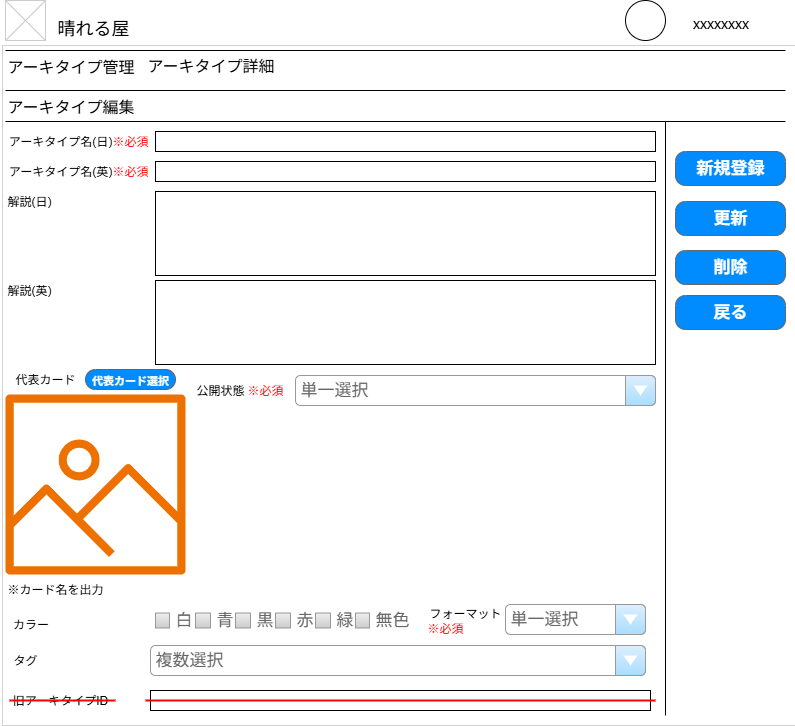

The diagram above was exported from draw.io. Its source (the exported page's mxGraphModel, read from the mxfile embedded in the PNG):
<mxGraphModel dx="1062" dy="1000" grid="1" gridSize="10" guides="1" tooltips="1" connect="1" arrows="1" fold="1" page="1" pageScale="1" pageWidth="826" pageHeight="1169" background="none" math="0" shadow="0">
  <root>
    <mxCell id="0" />
    <mxCell id="1" parent="0" />
    <mxCell id="hbholrn4Yred1cDjEpCk-20" value="" style="rounded=0;whiteSpace=wrap;html=1;strokeWidth=0;" vertex="1" parent="1">
      <mxGeometry x="17" y="60" width="793" height="680" as="geometry" />
    </mxCell>
    <mxCell id="2" value="晴れる屋" style="text;spacingTop=-5;fontSize=18;fontStyle=0" parent="1" vertex="1">
      <mxGeometry x="70" y="30" width="230" height="20" as="geometry" />
    </mxCell>
    <mxCell id="3" value="" style="line;strokeWidth=1" parent="1" vertex="1">
      <mxGeometry x="20" y="60" width="780" height="10" as="geometry" />
    </mxCell>
    <mxCell id="4" value="" style="line;strokeWidth=1" parent="1" vertex="1">
      <mxGeometry x="20" y="100" width="780" height="10" as="geometry" />
    </mxCell>
    <mxCell id="5" value="アーキタイプ管理" style="text;spacingTop=-5;fontSize=16;" parent="1" vertex="1">
      <mxGeometry x="20" y="70" width="100" height="31" as="geometry" />
    </mxCell>
    <mxCell id="20" value="" style="verticalLabelPosition=bottom;verticalAlign=top;strokeWidth=1;shape=mxgraph.mockup.graphics.iconGrid;strokeColor=#CCCCCC;gridSize=1,1;" parent="1" vertex="1">
      <mxGeometry x="20" y="15" width="40" height="40" as="geometry" />
    </mxCell>
    <mxCell id="vEusEk5azSb88voVYfvQ-61" value="" style="ellipse;whiteSpace=wrap;html=1;aspect=fixed;" parent="1" vertex="1">
      <mxGeometry x="640" y="15" width="40" height="40" as="geometry" />
    </mxCell>
    <mxCell id="vEusEk5azSb88voVYfvQ-62" value="&lt;span style=&quot;font-size: 14px; font-weight: 400;&quot;&gt;xxxxxxxx&lt;/span&gt;" style="text;strokeColor=none;fillColor=none;html=1;fontSize=24;fontStyle=1;verticalAlign=middle;align=center;" parent="1" vertex="1">
      <mxGeometry x="670" y="15" width="130" height="40" as="geometry" />
    </mxCell>
    <mxCell id="wtDppxojxG8r01CFjJgd-20" value="アーキタイプ詳細" style="text;spacingTop=-5;fontSize=16;" parent="1" vertex="1">
      <mxGeometry x="160" y="69" width="140" height="31" as="geometry" />
    </mxCell>
    <mxCell id="wtDppxojxG8r01CFjJgd-21" value="アーキタイプ編集" style="text;spacingTop=-5;fontSize=16;" parent="1" vertex="1">
      <mxGeometry x="20" y="110" width="140" height="31" as="geometry" />
    </mxCell>
    <mxCell id="wtDppxojxG8r01CFjJgd-22" value="" style="line;strokeWidth=1" parent="1" vertex="1">
      <mxGeometry x="20" y="131" width="780" height="10" as="geometry" />
    </mxCell>
    <mxCell id="wtDppxojxG8r01CFjJgd-23" value="" style="rounded=0;whiteSpace=wrap;html=1;" parent="1" vertex="1">
      <mxGeometry x="170" y="146" width="500" height="20" as="geometry" />
    </mxCell>
    <mxCell id="wtDppxojxG8r01CFjJgd-24" value="アーキタイプ名(日)" style="text;html=1;align=center;verticalAlign=middle;whiteSpace=wrap;rounded=0;" parent="1" vertex="1">
      <mxGeometry x="20" y="141" width="110" height="30" as="geometry" />
    </mxCell>
    <mxCell id="wtDppxojxG8r01CFjJgd-30" value="代表カード" style="text;html=1;align=center;verticalAlign=middle;whiteSpace=wrap;rounded=0;" parent="1" vertex="1">
      <mxGeometry x="20" y="379" width="80" height="30" as="geometry" />
    </mxCell>
    <mxCell id="wtDppxojxG8r01CFjJgd-31" value="&lt;font style=&quot;color: rgb(255, 0, 0);&quot;&gt;※必須&lt;/font&gt;" style="text;html=1;align=center;verticalAlign=middle;whiteSpace=wrap;rounded=0;" parent="1" vertex="1">
      <mxGeometry x="125" y="141" width="40" height="30" as="geometry" />
    </mxCell>
    <mxCell id="wtDppxojxG8r01CFjJgd-32" value="単一選択" style="strokeWidth=1;shadow=0;dashed=0;align=center;html=1;shape=mxgraph.mockup.forms.comboBox;strokeColor=#999999;fillColor=#ddeeff;align=left;fillColor2=#aaddff;mainText=;fontColor=#666666;fontSize=17;spacingLeft=3;" parent="1" vertex="1">
      <mxGeometry x="520" y="619" width="140" height="30" as="geometry" />
    </mxCell>
    <mxCell id="wtDppxojxG8r01CFjJgd-37" value="新規登録" style="strokeWidth=1;shadow=0;dashed=0;align=center;html=1;shape=mxgraph.mockup.buttons.button;strokeColor=#666666;fontColor=#ffffff;mainText=;buttonStyle=round;fontSize=17;fontStyle=1;fillColor=#008cff;whiteSpace=wrap;" parent="1" vertex="1">
      <mxGeometry x="690" y="166" width="110" height="34" as="geometry" />
    </mxCell>
    <mxCell id="wtDppxojxG8r01CFjJgd-41" value="" style="endArrow=none;html=1;rounded=0;" parent="1" edge="1">
      <mxGeometry width="50" height="50" relative="1" as="geometry">
        <mxPoint x="680" y="730" as="sourcePoint" />
        <mxPoint x="680" y="136" as="targetPoint" />
      </mxGeometry>
    </mxCell>
    <mxCell id="wtDppxojxG8r01CFjJgd-42" value="タグ" style="text;html=1;align=center;verticalAlign=middle;whiteSpace=wrap;rounded=0;" parent="1" vertex="1">
      <mxGeometry x="20" y="660" width="40" height="30" as="geometry" />
    </mxCell>
    <mxCell id="wtDppxojxG8r01CFjJgd-43" value="複数選択" style="strokeWidth=1;shadow=0;dashed=0;align=center;html=1;shape=mxgraph.mockup.forms.comboBox;strokeColor=#999999;fillColor=#ddeeff;align=left;fillColor2=#aaddff;mainText=;fontColor=#666666;fontSize=17;spacingLeft=3;" parent="1" vertex="1">
      <mxGeometry x="165" y="660" width="495" height="30" as="geometry" />
    </mxCell>
    <mxCell id="wtDppxojxG8r01CFjJgd-44" value="更新" style="strokeWidth=1;shadow=0;dashed=0;align=center;html=1;shape=mxgraph.mockup.buttons.button;strokeColor=#666666;fontColor=#ffffff;mainText=;buttonStyle=round;fontSize=17;fontStyle=1;fillColor=#008cff;whiteSpace=wrap;" parent="1" vertex="1">
      <mxGeometry x="690" y="216" width="110" height="34" as="geometry" />
    </mxCell>
    <mxCell id="wtDppxojxG8r01CFjJgd-46" value="フォーマット" style="text;html=1;align=center;verticalAlign=middle;whiteSpace=wrap;rounded=0;" parent="1" vertex="1">
      <mxGeometry x="440" y="612.5" width="80" height="30" as="geometry" />
    </mxCell>
    <mxCell id="wtDppxojxG8r01CFjJgd-47" value="" style="sketch=0;outlineConnect=0;fontColor=#232F3E;gradientColor=none;fillColor=#ED7100;strokeColor=none;dashed=0;verticalLabelPosition=bottom;verticalAlign=top;align=center;html=1;fontSize=12;fontStyle=0;aspect=fixed;pointerEvents=1;shape=mxgraph.aws4.container_registry_image;" parent="1" vertex="1">
      <mxGeometry x="20" y="409" width="180" height="180" as="geometry" />
    </mxCell>
    <mxCell id="wtDppxojxG8r01CFjJgd-48" value="公開状態" style="text;html=1;align=center;verticalAlign=middle;whiteSpace=wrap;rounded=0;" parent="1" vertex="1">
      <mxGeometry x="210" y="390" width="50" height="30" as="geometry" />
    </mxCell>
    <mxCell id="wtDppxojxG8r01CFjJgd-49" value="単一選択" style="strokeWidth=1;shadow=0;dashed=0;align=center;html=1;shape=mxgraph.mockup.forms.comboBox;strokeColor=#999999;fillColor=#ddeeff;align=left;fillColor2=#aaddff;mainText=;fontColor=#666666;fontSize=17;spacingLeft=3;" parent="1" vertex="1">
      <mxGeometry x="310" y="390" width="360" height="30" as="geometry" />
    </mxCell>
    <mxCell id="wtDppxojxG8r01CFjJgd-58" value="※カード名を出力" style="text;html=1;align=center;verticalAlign=middle;whiteSpace=wrap;rounded=0;" parent="1" vertex="1">
      <mxGeometry x="20" y="589" width="100" height="30" as="geometry" />
    </mxCell>
    <mxCell id="E2Qta3v_avONdpGLYwQS-20" value="削除" style="strokeWidth=1;shadow=0;dashed=0;align=center;html=1;shape=mxgraph.mockup.buttons.button;strokeColor=#666666;fontColor=#ffffff;mainText=;buttonStyle=round;fontSize=17;fontStyle=1;fillColor=#008cff;whiteSpace=wrap;" parent="1" vertex="1">
      <mxGeometry x="690" y="265" width="110" height="34" as="geometry" />
    </mxCell>
    <mxCell id="MmJawvr6E1WV-0ol5RVq-20" value="&lt;font style=&quot;font-size: 11px;&quot;&gt;代表カード選択&lt;/font&gt;" style="strokeWidth=1;shadow=0;dashed=0;align=center;html=1;shape=mxgraph.mockup.buttons.button;strokeColor=#666666;fontColor=#ffffff;mainText=;buttonStyle=round;fontSize=17;fontStyle=1;fillColor=#008cff;whiteSpace=wrap;" parent="1" vertex="1">
      <mxGeometry x="100" y="384" width="90" height="20" as="geometry" />
    </mxCell>
    <mxCell id="mDoi9izBmOICK2xO9WCz-22" value="" style="rounded=0;whiteSpace=wrap;html=1;" parent="1" vertex="1">
      <mxGeometry x="170" y="176" width="500" height="20" as="geometry" />
    </mxCell>
    <mxCell id="mDoi9izBmOICK2xO9WCz-23" value="アーキタイプ名(英)" style="text;html=1;align=center;verticalAlign=middle;whiteSpace=wrap;rounded=0;" parent="1" vertex="1">
      <mxGeometry x="20" y="171" width="110" height="30" as="geometry" />
    </mxCell>
    <mxCell id="mDoi9izBmOICK2xO9WCz-24" value="&lt;font style=&quot;color: rgb(255, 0, 0);&quot;&gt;※必須&lt;/font&gt;" style="text;html=1;align=center;verticalAlign=middle;whiteSpace=wrap;rounded=0;" parent="1" vertex="1">
      <mxGeometry x="125" y="171" width="40" height="30" as="geometry" />
    </mxCell>
    <mxCell id="mDoi9izBmOICK2xO9WCz-25" value="" style="rounded=0;whiteSpace=wrap;html=1;" parent="1" vertex="1">
      <mxGeometry x="170" y="206" width="500" height="84" as="geometry" />
    </mxCell>
    <mxCell id="mDoi9izBmOICK2xO9WCz-26" value="解説(日)" style="text;html=1;align=left;verticalAlign=middle;whiteSpace=wrap;rounded=0;" parent="1" vertex="1">
      <mxGeometry x="20" y="201" width="110" height="30" as="geometry" />
    </mxCell>
    <mxCell id="mDoi9izBmOICK2xO9WCz-28" value="" style="rounded=0;whiteSpace=wrap;html=1;" parent="1" vertex="1">
      <mxGeometry x="170" y="295" width="500" height="84" as="geometry" />
    </mxCell>
    <mxCell id="mDoi9izBmOICK2xO9WCz-29" value="解説(英)" style="text;html=1;align=left;verticalAlign=middle;whiteSpace=wrap;rounded=0;" parent="1" vertex="1">
      <mxGeometry x="20" y="290" width="110" height="30" as="geometry" />
    </mxCell>
    <mxCell id="mDoi9izBmOICK2xO9WCz-30" value="&lt;font style=&quot;color: rgb(255, 0, 0);&quot;&gt;※必須&lt;/font&gt;" style="text;html=1;align=center;verticalAlign=middle;whiteSpace=wrap;rounded=0;" parent="1" vertex="1">
      <mxGeometry x="260" y="390" width="40" height="30" as="geometry" />
    </mxCell>
    <mxCell id="mDoi9izBmOICK2xO9WCz-32" value="&lt;span style=&quot;font-weight: 400;&quot;&gt;&lt;font style=&quot;font-size: 12px;&quot;&gt;カラー&lt;/font&gt;&lt;/span&gt;" style="text;strokeColor=none;fillColor=none;html=1;fontSize=24;fontStyle=1;verticalAlign=middle;align=center;" parent="1" vertex="1">
      <mxGeometry x="15" y="620" width="60" height="30" as="geometry" />
    </mxCell>
    <mxCell id="mDoi9izBmOICK2xO9WCz-33" value="青" style="strokeWidth=1;shadow=0;dashed=0;align=center;html=1;shape=mxgraph.mockup.forms.rrect;rSize=0;fillColor=#eeeeee;strokeColor=#999999;gradientColor=#cccccc;align=left;spacingLeft=4;fontSize=17;fontColor=#666666;labelPosition=right;" parent="1" vertex="1">
      <mxGeometry x="210" y="627.5" width="15" height="15" as="geometry" />
    </mxCell>
    <mxCell id="mDoi9izBmOICK2xO9WCz-34" value="白" style="strokeWidth=1;shadow=0;dashed=0;align=center;html=1;shape=mxgraph.mockup.forms.rrect;rSize=0;fillColor=#eeeeee;strokeColor=#999999;gradientColor=#cccccc;align=left;spacingLeft=4;fontSize=17;fontColor=#666666;labelPosition=right;" parent="1" vertex="1">
      <mxGeometry x="170" y="627.5" width="14" height="15" as="geometry" />
    </mxCell>
    <mxCell id="mDoi9izBmOICK2xO9WCz-35" value="黒" style="strokeWidth=1;shadow=0;dashed=0;align=center;html=1;shape=mxgraph.mockup.forms.rrect;rSize=0;fillColor=#eeeeee;strokeColor=#999999;gradientColor=#cccccc;align=left;spacingLeft=4;fontSize=17;fontColor=#666666;labelPosition=right;" parent="1" vertex="1">
      <mxGeometry x="250" y="627.5" width="15" height="15" as="geometry" />
    </mxCell>
    <mxCell id="mDoi9izBmOICK2xO9WCz-36" value="赤" style="strokeWidth=1;shadow=0;dashed=0;align=center;html=1;shape=mxgraph.mockup.forms.rrect;rSize=0;fillColor=#eeeeee;strokeColor=#999999;gradientColor=#cccccc;align=left;spacingLeft=4;fontSize=17;fontColor=#666666;labelPosition=right;" parent="1" vertex="1">
      <mxGeometry x="290" y="627.5" width="15" height="15" as="geometry" />
    </mxCell>
    <mxCell id="mDoi9izBmOICK2xO9WCz-37" value="緑" style="strokeWidth=1;shadow=0;dashed=0;align=center;html=1;shape=mxgraph.mockup.forms.rrect;rSize=0;fillColor=#eeeeee;strokeColor=#999999;gradientColor=#cccccc;align=left;spacingLeft=4;fontSize=17;fontColor=#666666;labelPosition=right;" parent="1" vertex="1">
      <mxGeometry x="330" y="627.5" width="15" height="15" as="geometry" />
    </mxCell>
    <mxCell id="mDoi9izBmOICK2xO9WCz-38" value="無色" style="strokeWidth=1;shadow=0;dashed=0;align=center;html=1;shape=mxgraph.mockup.forms.rrect;rSize=0;fillColor=#eeeeee;strokeColor=#999999;gradientColor=#cccccc;align=left;spacingLeft=4;fontSize=17;fontColor=#666666;labelPosition=right;" parent="1" vertex="1">
      <mxGeometry x="370" y="627.5" width="14" height="15" as="geometry" />
    </mxCell>
    <mxCell id="mDoi9izBmOICK2xO9WCz-39" value="" style="rounded=0;whiteSpace=wrap;html=1;" parent="1" vertex="1">
      <mxGeometry x="165" y="705" width="500" height="20" as="geometry" />
    </mxCell>
    <mxCell id="mDoi9izBmOICK2xO9WCz-40" value="旧アーキタイプID" style="text;html=1;align=center;verticalAlign=middle;whiteSpace=wrap;rounded=0;" parent="1" vertex="1">
      <mxGeometry x="20" y="700" width="110" height="30" as="geometry" />
    </mxCell>
    <mxCell id="mDoi9izBmOICK2xO9WCz-41" value="&lt;font style=&quot;color: rgb(255, 0, 0);&quot;&gt;※必須&lt;/font&gt;" style="text;html=1;align=center;verticalAlign=middle;whiteSpace=wrap;rounded=0;" parent="1" vertex="1">
      <mxGeometry x="440" y="627.5" width="40" height="30" as="geometry" />
    </mxCell>
    <mxCell id="rVSDv-FGknXoj1y_7aOj-20" value="戻る" style="strokeWidth=1;shadow=0;dashed=0;align=center;html=1;shape=mxgraph.mockup.buttons.button;strokeColor=#666666;fontColor=#ffffff;mainText=;buttonStyle=round;fontSize=17;fontStyle=1;fillColor=#008cff;whiteSpace=wrap;" parent="1" vertex="1">
      <mxGeometry x="690" y="310" width="110" height="34" as="geometry" />
    </mxCell>
    <mxCell id="rVSDv-FGknXoj1y_7aOj-21" value="" style="line;strokeWidth=2;html=1;strokeColor=#FF0000;" parent="1" vertex="1">
      <mxGeometry x="24" y="710" width="106" height="10" as="geometry" />
    </mxCell>
    <mxCell id="rVSDv-FGknXoj1y_7aOj-22" value="" style="line;strokeWidth=2;html=1;strokeColor=#FF0000;" parent="1" vertex="1">
      <mxGeometry x="160" y="710" width="510" height="10" as="geometry" />
    </mxCell>
  </root>
</mxGraphModel>